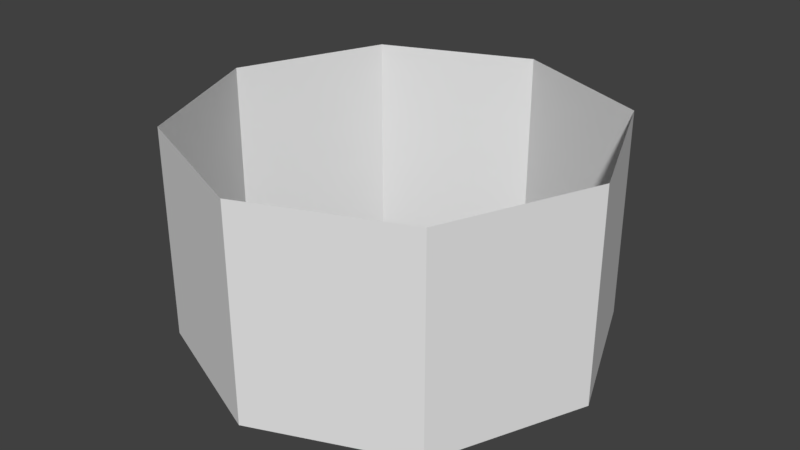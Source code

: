 # Source: ARgameArena.blend  (saved by Blender 2.79.0; exported with 4.5.12 LTS)
import bpy
from mathutils import Matrix  # noqa: F401  (used for matrix-valued properties, if any)

bpy.ops.wm.read_factory_settings(use_empty=True)
scene = bpy.context.scene
scene.name = 'Scene'

# ---- collections
col_collection_1 = bpy.data.collections.new('Collection 1'); scene.collection.children.link(col_collection_1)

# ---- world
world_world = bpy.data.worlds.new('World'); scene.world = world_world
world_world.color = (0.05088, 0.05088, 0.05088)
world_world.use_sun_shadow = False
world_world.sun_shadow_jitter_overblur = 0.0
world_world.cycles.sampling_method = 'MANUAL'

# ---- meshes
me_circle_001 = bpy.data.meshes.new('Circle.001')
me_circle_001.from_pydata([(0.0, 1.0, 0.0), (-0.7071, 0.7071, 0.0), (-1.0, -4.371e-08, 0.0), (-0.7071, -0.7071, 0.0), (8.742e-08, -1.0, 0.0), (0.7071, -0.7071, 0.0), (1.0, 1.192e-08, 0.0), (0.7071, 0.7071, 0.0), (-0.7071, 0.7071, 0.0), (0.0, 1.0, 0.0), (-1.0, -4.371e-08, 0.0), (-0.7071, -0.7071, 0.0), (8.742e-08, -1.0, 0.0), (0.7071, -0.7071, 0.0), (1.0, 1.192e-08, 0.0), (0.7071, 0.7071, 0.0), (0.7071, -0.7071, 1.0), (1.0, 1.192e-08, 1.0), (0.7071, 0.7071, 0.0), (0.0, 1.0, 1.0), (8.742e-08, -1.0, 1.0), (-0.7071, 0.7071, 1.0), (-0.7071, -0.7071, 1.0), (-1.0, -4.371e-08, 1.0), (0.7071, 0.7071, 1.0)], [(15, 18)], [(1, 0, 7, 6, 5, 4, 3, 2), (8, 10, 11, 12, 13, 14, 15, 9), (1, 2, 10, 8), (6, 7, 15, 14), (4, 5, 13, 12), (2, 3, 11, 10), (0, 1, 8, 9), (7, 0, 9, 15), (5, 6, 14, 13), (3, 4, 12, 11), (12, 11, 22, 20), (11, 10, 23, 22), (10, 8, 21, 23), (8, 9, 19, 21), (19, 9, 18, 24), (17, 24, 18, 14), (14, 13, 16, 17), (13, 12, 20, 16)])
_uv = me_circle_001.uv_layers.new(name='UVMap')
_uv.uv.foreach_set('vector', [0.4807, 0.997, 0.3625, 0.9336, 0.3445, 0.815, 0.3519, 0.7, 0.4596, 0.6287, 0.5947, 0.6686, 0.6611, 0.8013, 0.6118, 0.9416, 0.2138, 0.9999, 0.06465, 0.942, 0.0001124, 0.7956, 0.07716, 0.6392, 0.2382, 0.6043, 0.3496, 0.6988, 0.3423, 0.8152, 0.3602, 0.9353, 0.4807, 0.997, 0.6118, 0.9416, 0.6141, 0.9435, 0.4807, 0.9999, 0.3519, 0.7, 0.3445, 0.815, 0.3423, 0.8152, 0.3496, 0.6988, 0.5947, 0.6686, 0.4596, 0.6287, 0.4592, 0.626, 0.5966, 0.6663, 0.6118, 0.9416, 0.6611, 0.8013, 0.6641, 0.801, 0.6141, 0.9435, 0.3625, 0.9336, 0.4807, 0.997, 0.4807, 0.9999, 0.3602, 0.9353, 0.3445, 0.815, 0.3625, 0.9336, 0.3602, 0.9353, 0.3423, 0.8152, 0.4596, 0.6287, 0.3519, 0.7, 0.3496, 0.6988, 0.4592, 0.626, 0.6611, 0.8013, 0.5947, 0.6686, 0.5966, 0.6663, 0.6641, 0.801, 0.2715, 0.2169, 0.2106, 0.2694, 0.0001124, 0.1901, 0.1722, 0.009938, 0.2106, 0.2694, 0.1994, 0.3478, 0.0001124, 0.4347, 0.0001124, 0.1901, 0.1994, 0.3478, 0.2456, 0.4082, 0.1683, 0.6021, 0.0001124, 0.4347, 0.2456, 0.4082, 0.3241, 0.4133, 0.3936, 0.6041, 0.1683, 0.6021, 0.3936, 0.6041, 0.3241, 0.4133, 0.3789, 0.3548, 0.6133, 0.4661, 0.6192, 0.1864, 0.6133, 0.4661, 0.3789, 0.3548, 0.3923, 0.2797, 0.3923, 0.2797, 0.347, 0.2207, 0.4279, 0.0001124, 0.6192, 0.1864, 0.347, 0.2207, 0.2715, 0.2169, 0.1722, 0.009938, 0.4279, 0.0001124])
me_circle_001.use_remesh_preserve_volume = False
me_circle_001.use_remesh_preserve_attributes = False
me_circle_001.use_mirror_vertex_groups = False
me_circle_001.update()

# ---- objects
ob_arena = bpy.data.objects.new('Arena', me_circle_001)

# ---- transforms, parenting, visibility, modifiers, constraints
ob_arena.location = (0.0, 0.0, 0.0)
ob_arena.lineart.crease_threshold = 0.0

# ---- collection membership
col_collection_1.objects.link(ob_arena)

# ---- scene / render settings (as saved in the file)
scene.frame_start = 1; scene.frame_end = 250; scene.frame_set(1)
scene.render.engine = 'BLENDER_EEVEE_NEXT'
scene.render.resolution_percentage = 50
scene.render.dither_intensity = 0.0
scene.cycles.use_denoising = False
scene.cycles.samples = 128
scene.cycles.sampling_pattern = 'TABULATED_SOBOL'
scene.cycles.use_adaptive_sampling = False
scene.cycles.use_light_tree = False
scene.cycles.blur_glossy = 0.0
scene.cycles.sample_clamp_indirect = 0.0
scene.view_settings.view_transform = 'Standard'
bpy.context.view_layer.update()

# ---- added for rendering (the .blend has no active camera and no usable light): camera, sun
cam_auto = bpy.data.cameras.new('AutoCamera')
cam_auto.lens = 50.0
cam_auto.sensor_width = 36.0
cam_auto.clip_end = 1000.0
ob_auto_camera = bpy.data.objects.new('AutoCamera', cam_auto)
scene.collection.objects.link(ob_auto_camera)
ob_auto_camera.location = (2.77567, -3.33081, 2.72054)
ob_auto_camera.rotation_euler = (1.09748, -7.21219e-08, 0.694738)
scene.camera = ob_auto_camera
light_auto_sun = bpy.data.lights.new('AutoSun', 'SUN')
light_auto_sun.energy = 3.0
light_auto_sun.angle = 0.0523599
ob_auto_sun = bpy.data.objects.new('AutoSun', light_auto_sun)
scene.collection.objects.link(ob_auto_sun)
ob_auto_sun.rotation_euler = (0.872665, 0.174533, 0.523599)
bpy.context.view_layer.update()
